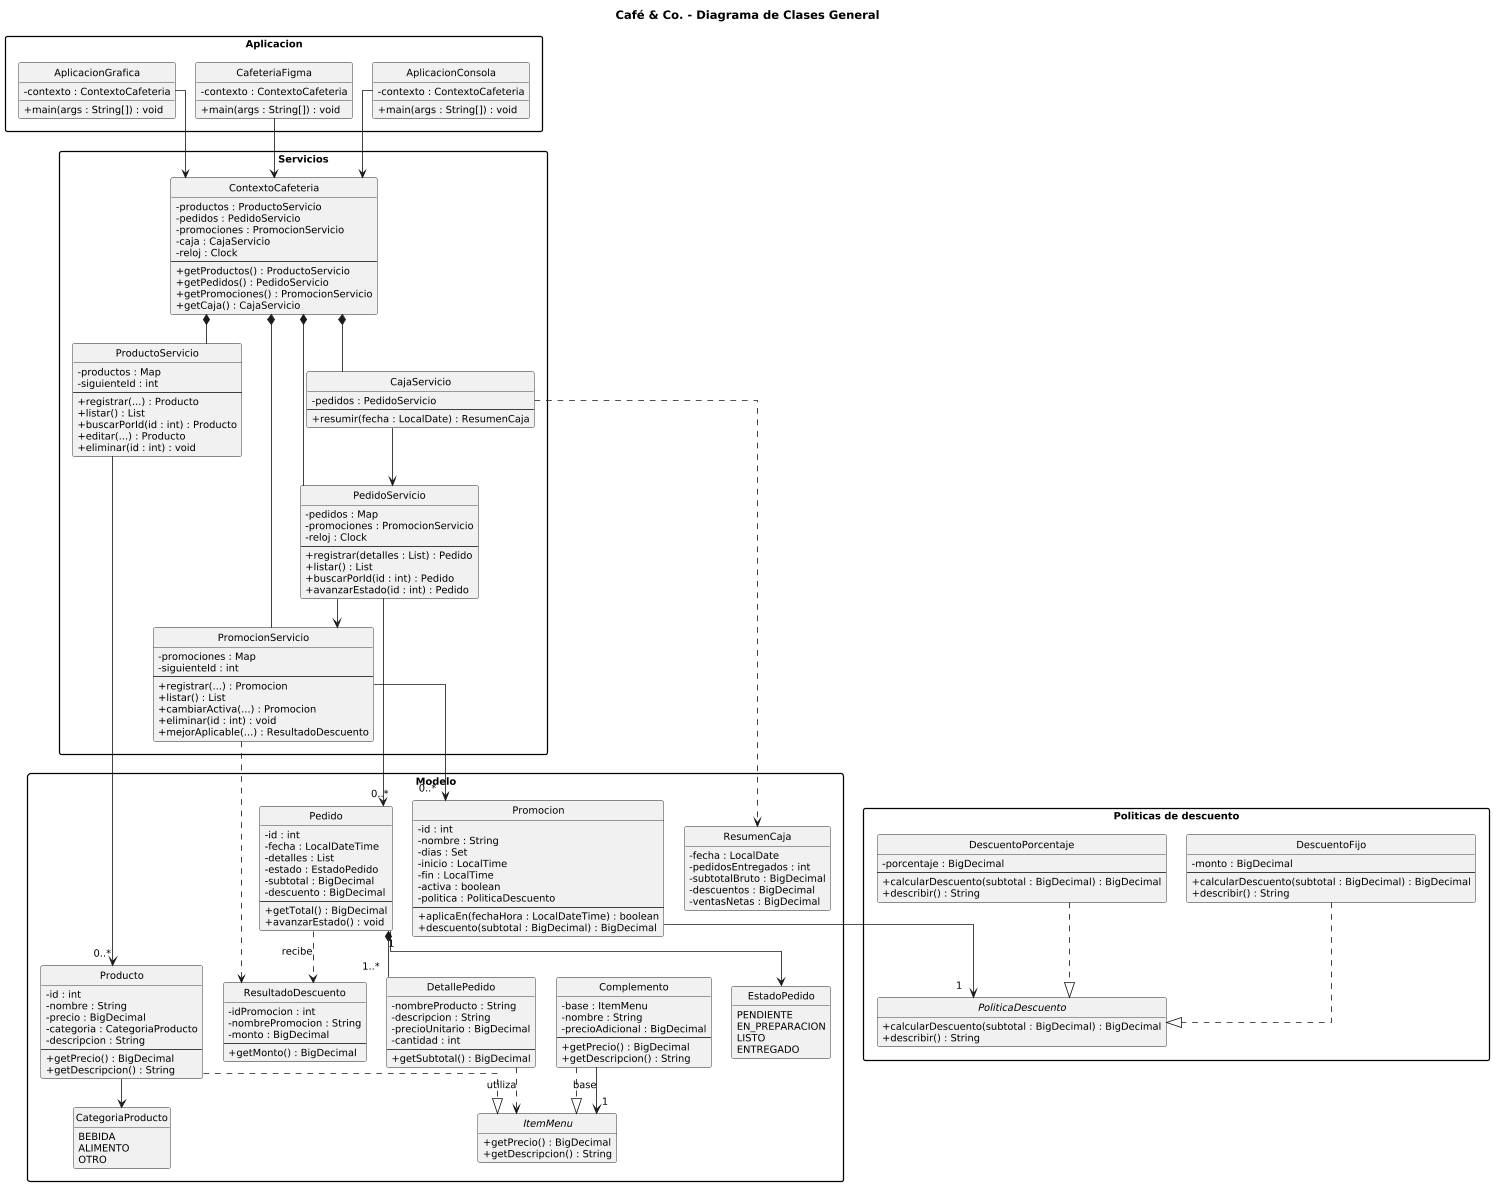

The diagram above was rendered by PlantUML. Its source (embedded in the PNG):
@startuml
title Café & Co. - Diagrama de Clases General

' CONFIGURACION VISUAL
top to bottom direction
skinparam backgroundColor white
skinparam monochrome true
skinparam shadowing false
skinparam roundcorner 5
skinparam classAttributeIconSize 0
skinparam packageStyle rectangle
skinparam defaultFontName Arial
skinparam defaultFontSize 12
skinparam nodesep 25
skinparam ranksep 35
skinparam linetype ortho

hide circle
hide empty members

scale max 1500 width

' ==========================================
' CAPA DE PRESENTACION
' ==========================================

package "Aplicacion" {

    class AplicacionGrafica {
        - contexto : ContextoCafeteria
        + main(args : String[]) : void
    }

    class CafeteriaFigma {
        - contexto : ContextoCafeteria
        + main(args : String[]) : void
    }

    class AplicacionConsola {
        - contexto : ContextoCafeteria
        + main(args : String[]) : void
    }
}

' ==========================================
' CAPA DE SERVICIOS
' ==========================================

package "Servicios" {

    class ContextoCafeteria {
        - productos : ProductoServicio
        - pedidos : PedidoServicio
        - promociones : PromocionServicio
        - caja : CajaServicio
        - reloj : Clock
        --
        + getProductos() : ProductoServicio
        + getPedidos() : PedidoServicio
        + getPromociones() : PromocionServicio
        + getCaja() : CajaServicio
    }

    class ProductoServicio {
        - productos : Map
        - siguienteId : int
        --
        + registrar(...) : Producto
        + listar() : List
        + buscarPorId(id : int) : Producto
        + editar(...) : Producto
        + eliminar(id : int) : void
    }

    class PedidoServicio {
        - pedidos : Map
        - promociones : PromocionServicio
        - reloj : Clock
        --
        + registrar(detalles : List) : Pedido
        + listar() : List
        + buscarPorId(id : int) : Pedido
        + avanzarEstado(id : int) : Pedido
    }

    class PromocionServicio {
        - promociones : Map
        - siguienteId : int
        --
        + registrar(...) : Promocion
        + listar() : List
        + cambiarActiva(...) : Promocion
        + eliminar(id : int) : void
        + mejorAplicable(...) : ResultadoDescuento
    }

    class CajaServicio {
        - pedidos : PedidoServicio
        --
        + resumir(fecha : LocalDate) : ResumenCaja
    }
}

' ==========================================
' MODELO DEL SISTEMA
' ==========================================

package "Modelo" {

    interface ItemMenu {
        + getPrecio() : BigDecimal
        + getDescripcion() : String
    }

    class Producto {
        - id : int
        - nombre : String
        - precio : BigDecimal
        - categoria : CategoriaProducto
        - descripcion : String
        --
        + getPrecio() : BigDecimal
        + getDescripcion() : String
    }

    class Complemento {
        - base : ItemMenu
        - nombre : String
        - precioAdicional : BigDecimal
        --
        + getPrecio() : BigDecimal
        + getDescripcion() : String
    }

    enum CategoriaProducto {
        BEBIDA
        ALIMENTO
        OTRO
    }

    class Pedido {
        - id : int
        - fecha : LocalDateTime
        - detalles : List
        - estado : EstadoPedido
        - subtotal : BigDecimal
        - descuento : BigDecimal
        --
        + getTotal() : BigDecimal
        + avanzarEstado() : void
    }

    class DetallePedido {
        - nombreProducto : String
        - descripcion : String
        - precioUnitario : BigDecimal
        - cantidad : int
        --
        + getSubtotal() : BigDecimal
    }

    enum EstadoPedido {
        PENDIENTE
        EN_PREPARACION
        LISTO
        ENTREGADO
    }

    class Promocion {
        - id : int
        - nombre : String
        - dias : Set
        - inicio : LocalTime
        - fin : LocalTime
        - activa : boolean
        - politica : PoliticaDescuento
        --
        + aplicaEn(fechaHora : LocalDateTime) : boolean
        + descuento(subtotal : BigDecimal) : BigDecimal
    }

    class ResultadoDescuento {
        - idPromocion : int
        - nombrePromocion : String
        - monto : BigDecimal
        --
        + getMonto() : BigDecimal
    }

    class ResumenCaja {
        - fecha : LocalDate
        - pedidosEntregados : int
        - subtotalBruto : BigDecimal
        - descuentos : BigDecimal
        - ventasNetas : BigDecimal
    }
}

' ==========================================
' PATRON STRATEGY
' ==========================================

package "Politicas de descuento" {

    interface PoliticaDescuento {
        + calcularDescuento(subtotal : BigDecimal) : BigDecimal
        + describir() : String
    }

    class DescuentoPorcentaje {
        - porcentaje : BigDecimal
        --
        + calcularDescuento(subtotal : BigDecimal) : BigDecimal
        + describir() : String
    }

    class DescuentoFijo {
        - monto : BigDecimal
        --
        + calcularDescuento(subtotal : BigDecimal) : BigDecimal
        + describir() : String
    }
}

' ==========================================
' RELACIONES DE APLICACION
' ==========================================

AplicacionGrafica --> ContextoCafeteria
CafeteriaFigma --> ContextoCafeteria
AplicacionConsola --> ContextoCafeteria

' ==========================================
' COMPOSICION DE SERVICIOS
' ==========================================

ContextoCafeteria *-- ProductoServicio
ContextoCafeteria *-- PedidoServicio
ContextoCafeteria *-- PromocionServicio
ContextoCafeteria *-- CajaServicio

' ==========================================
' DEPENDENCIAS ENTRE SERVICIOS
' ==========================================

PedidoServicio --> PromocionServicio
CajaServicio --> PedidoServicio

' ==========================================
' SERVICIOS Y MODELOS
' ==========================================

ProductoServicio --> "0..*" Producto
PedidoServicio --> "0..*" Pedido
PromocionServicio --> "0..*" Promocion

PromocionServicio ..> ResultadoDescuento
CajaServicio ..> ResumenCaja

' ==========================================
' RELACIONES DEL MODELO
' ==========================================

Producto --> CategoriaProducto

Pedido "1" *-- "1..*" DetallePedido
Pedido --> EstadoPedido

DetallePedido ..> ItemMenu : utiliza
Pedido ..> ResultadoDescuento : recibe

' ==========================================
' PATRON DECORATOR
' ==========================================

Producto ..|> ItemMenu
Complemento ..|> ItemMenu

Complemento --> "1" ItemMenu : base

' ==========================================
' PATRON STRATEGY
' ==========================================

Promocion --> "1" PoliticaDescuento

DescuentoPorcentaje ..|> PoliticaDescuento
DescuentoFijo ..|> PoliticaDescuento
@enduml